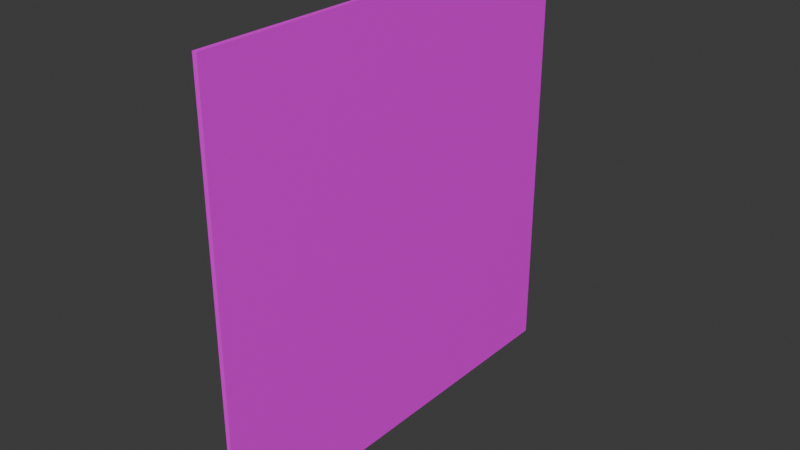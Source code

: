 # Source: Vinilo.blend  (saved by Blender 5.2.44; exported with 4.5.12 LTS)
import bpy
from mathutils import Matrix  # noqa: F401  (used for matrix-valued properties, if any)

bpy.ops.wm.read_factory_settings(use_empty=True)
scene = bpy.context.scene
scene.name = 'Scene'

# ---- collections
col_collection = bpy.data.collections.new('Collection'); scene.collection.children.link(col_collection)

# ---- images (referenced by path relative to the original .blend; pixels are not part of the script)
import os
ASSET_DIR = os.environ.get("B2B_ASSET_DIR", "")  # directory of the original .blend (textures are referenced by path, not embedded)
HERE = os.path.dirname(os.path.abspath(__file__))  # packed textures are extracted next to this script under _unpacked/

def load_image(name, relpath, width, height, colorspace="sRGB"):
    """Load a texture the original file referenced (path relative to the .blend, or extracted next to this script)."""
    p = next((c for c in (os.path.join(HERE, relpath), os.path.join(ASSET_DIR, relpath)) if relpath and os.path.exists(c)), "")
    if p:
        img = bpy.data.images.load(p, check_existing=True)
        img.name = name
    else:  # same state as the original file: an image datablock whose file is absent (Cycles renders it pink)
        img = bpy.data.images.new(name, width, height)
        img.source = "FILE"
        img.filepath = "//" + (relpath or name)
    img.colorspace_settings.name = colorspace
    return img
img_aphextwin_png_001 = load_image('AphexTwin.png.001', 'UVs/AphexTwin.png', 1024, 1024, 'sRGB')

# ---- materials (node trees are filled in below, after node groups)
mat_material = bpy.data.materials.new('Material')
mat_material.alpha_threshold = 0.0
mat_material.use_backface_culling_lightprobe_volume = False
mat_material.roughness = 0.5
mat_material.line_color = (0.0, 0.0, 0.0, 1.0)

# ---- material node trees
mat_material.use_nodes = True; mat_material.node_tree.nodes.clear()
_N = mat_material.node_tree.nodes; _L = mat_material.node_tree.links
n0 = _N.new('ShaderNodeOutputMaterial'); n0.name = 'Material Output'; n0.location = (200, 100)
n1 = _N.new('ShaderNodeBsdfPrincipled'); n1.name = 'Principled BSDF'; n1.location = (-200, 100)
n1.inputs[10].default_value = 0.005
n2 = _N.new('ShaderNodeTexImage'); n2.name = 'Image Texture'; n2.location = (-490, 80)
n2.image = img_aphextwin_png_001
_L.new(n1.outputs[0], n0.inputs[0])
_L.new(n2.outputs[0], n1.inputs[0])
n0.is_active_output = True

# ---- world
world_world = bpy.data.worlds.new('World'); scene.world = world_world
world_world.use_nodes = True; world_world.node_tree.nodes.clear()
_N = world_world.node_tree.nodes; _L = world_world.node_tree.links
n0 = _N.new('ShaderNodeOutputWorld'); n0.name = 'World Output'; n0.location = (200, 100)
n1 = _N.new('ShaderNodeBackground'); n1.name = 'Background'; n1.location = (-200, 100)
n1.inputs[0].default_value = (0.05088, 0.05088, 0.05088, 1.0)
_L.new(n1.outputs[0], n0.inputs[0])
n0.is_active_output = True
world_world.color = (0.05088, 0.05088, 0.05088)
world_world.sun_shadow_jitter_overblur = 0.0

# ---- meshes
me_cube = bpy.data.meshes.new('Cube')
me_cube.from_pydata([(0.01446, 0.9509, 0.9509), (0.01446, 0.9509, -0.9509), (0.01446, -0.9509, 0.9509), (0.01446, -0.9509, -0.9509), (-0.005291, 0.9509, 0.9509), (-0.005291, 0.9509, -0.9509), (-0.005291, -0.9509, 0.9509), (-0.005291, -0.9509, -0.9509)], [], [(0, 4, 6, 2), (3, 2, 6, 7), (7, 6, 4, 5), (5, 1, 3, 7), (1, 0, 2, 3), (5, 4, 0, 1)])
_k = set([(0, 1), (0, 2), (1, 3), (2, 3), (4, 5), (4, 6), (5, 7), (6, 7)])
me_cube.attributes.new('sharp_edge', 'BOOLEAN', 'EDGE').data.foreach_set('value', [ (min(e.vertices), max(e.vertices)) in _k for e in me_cube.edges])
_uv = me_cube.uv_layers.new(name='UVMap')
_uv.uv.foreach_set('vector', [5.577e-05, 0.5, 0.002652, 0.5, 0.002652, 0.75, 5.61e-05, 0.75, 5.641e-05, 0.9999, 5.61e-05, 0.75, 0.002652, 0.75, 0.002652, 0.9999, 0.9967, 0.006814, 0.9967, 0.5154, 0.4881, 0.5154, 0.4881, 0.006814, 0.002651, 0.25, 5.543e-05, 0.25, 5.509e-05, 5.506e-05, 0.002651, 5.506e-05, 0.4865, 0.5206, 0.4865, 0.9969, 0.01022, 0.9969, 0.01022, 0.5206, 0.002651, 0.25, 0.002652, 0.5, 5.577e-05, 0.5, 5.543e-05, 0.25])
me_cube.materials.append(mat_material)
me_cube.use_mirror_vertex_groups = False
me_cube.update()

# ---- objects
ob_cube = bpy.data.objects.new('Cube', me_cube)

# ---- transforms, parenting, visibility, modifiers, constraints
ob_cube.location = (0.0, 0.0, 0.9531)
ob_cube.lock_rotations_4d = False
ob_cube.empty_display_type = 'ARROWS'
ob_cube.lineart.crease_threshold = 0.0

# ---- collection membership
col_collection.objects.link(ob_cube)

# ---- scene / render settings (as saved in the file)
scene.frame_start = 1; scene.frame_end = 250; scene.frame_set(1)
scene.render.engine = 'BLENDER_EEVEE_NEXT'
scene.render.bake_bias = 0.0
scene.render.bake_samples = 0
scene.render.compositor_device = 'GPU'
scene.eevee.use_volume_custom_range = False
scene.eevee.fast_gi_thickness_near = 0.1
scene.eevee.fast_gi_thickness_far = 0.0
scene.eevee.ray_tracing_options.screen_trace_thickness = 0.1
bpy.context.view_layer.update()

# ---- added for rendering (the .blend has no active camera and no usable light): camera, sun
cam_auto = bpy.data.cameras.new('AutoCamera')
cam_auto.lens = 50.0
cam_auto.sensor_width = 36.0
cam_auto.clip_end = 1000.0
ob_auto_camera = bpy.data.objects.new('AutoCamera', cam_auto)
scene.collection.objects.link(ob_auto_camera)
ob_auto_camera.location = (2.49307, -2.98618, 2.94385)
ob_auto_camera.rotation_euler = (1.09748, -7.21219e-08, 0.694738)
scene.camera = ob_auto_camera
light_auto_sun = bpy.data.lights.new('AutoSun', 'SUN')
light_auto_sun.energy = 3.0
light_auto_sun.angle = 0.0523599
ob_auto_sun = bpy.data.objects.new('AutoSun', light_auto_sun)
scene.collection.objects.link(ob_auto_sun)
ob_auto_sun.rotation_euler = (0.872665, 0.174533, 0.523599)
bpy.context.view_layer.update()
